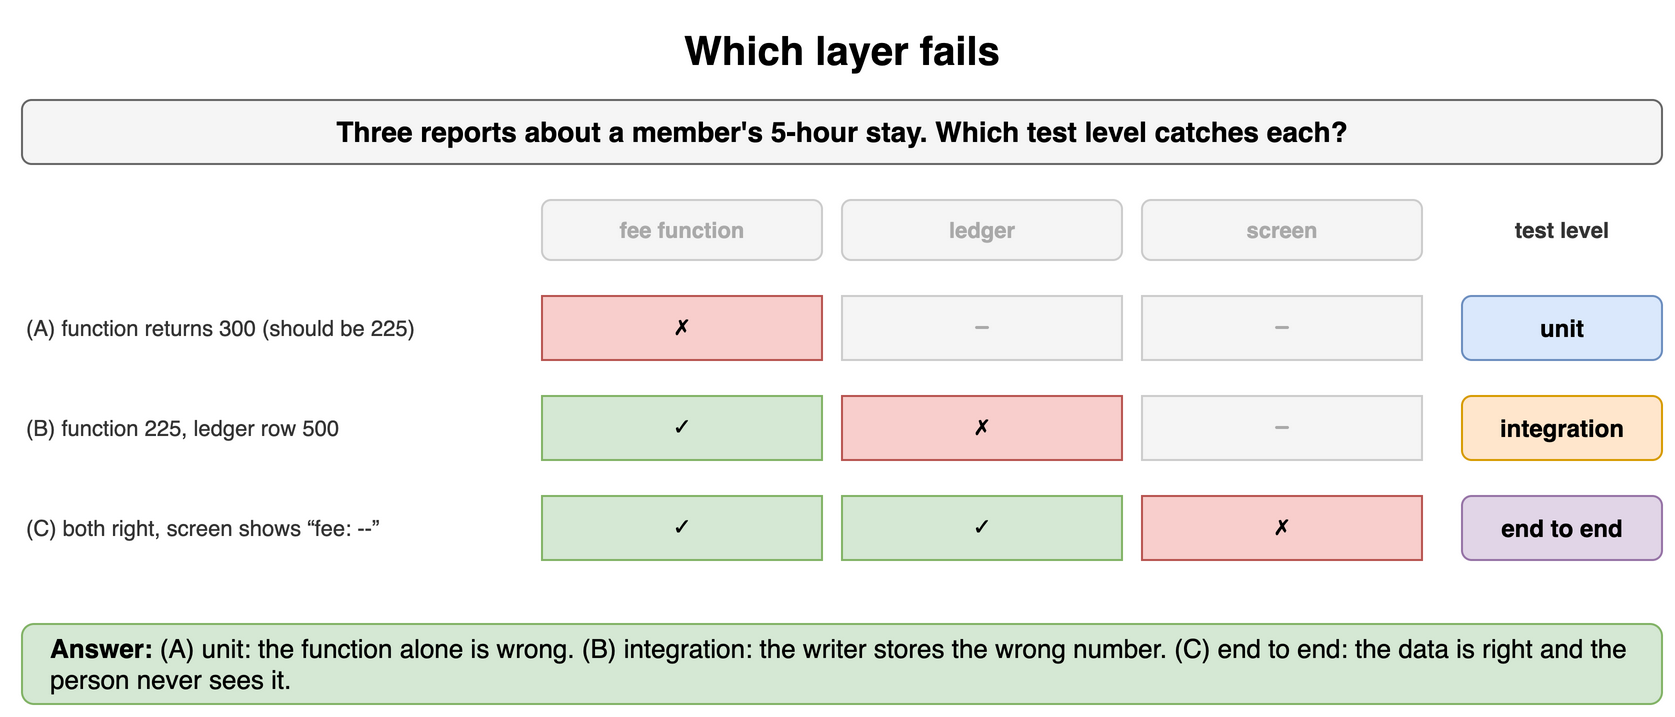

The diagram above was exported from draw.io. Its source (the exported page's mxGraphModel, read from the mxfile embedded in the PNG):
<mxGraphModel dx="900" dy="368" grid="1" gridSize="10" guides="1" tooltips="1" connect="1" arrows="1" fold="1" page="1" pageScale="1" pageWidth="900" pageHeight="368" math="0" shadow="0">
  <root>
    <mxCell id="0" />
    <mxCell id="1" parent="0" />
    <mxCell id="u71" value="Which layer fails" style="text;html=1;align=center;verticalAlign=middle;whiteSpace=wrap;fontSize=20;fontStyle=1;" vertex="1" parent="1">
      <mxGeometry x="40" y="10" width="820" height="30" as="geometry" />
    </mxCell>
    <mxCell id="u72" value="Three reports about a member's 5-hour stay. Which test level catches each?" style="rounded=1;whiteSpace=wrap;html=1;fillColor=#f5f5f5;strokeColor=#666666;fontStyle=1;fontSize=14;" vertex="1" parent="1">
      <mxGeometry x="40" y="50" width="820" height="32" as="geometry" />
    </mxCell>
    <mxCell id="u73" value="fee function" style="rounded=1;whiteSpace=wrap;html=1;fillColor=#f5f5f5;strokeColor=#cccccc;fontSize=11;align=center;fontStyle=1;fontColor=#aaaaaa;" vertex="1" parent="1">
      <mxGeometry x="300" y="100" width="140" height="30" as="geometry" />
    </mxCell>
    <mxCell id="u74" value="ledger" style="rounded=1;whiteSpace=wrap;html=1;fillColor=#f5f5f5;strokeColor=#cccccc;fontSize=11;align=center;fontStyle=1;fontColor=#aaaaaa;" vertex="1" parent="1">
      <mxGeometry x="450" y="100" width="140" height="30" as="geometry" />
    </mxCell>
    <mxCell id="u75" value="screen" style="rounded=1;whiteSpace=wrap;html=1;fillColor=#f5f5f5;strokeColor=#cccccc;fontSize=11;align=center;fontStyle=1;fontColor=#aaaaaa;" vertex="1" parent="1">
      <mxGeometry x="600" y="100" width="140" height="30" as="geometry" />
    </mxCell>
    <mxCell id="u76" value="test level" style="text;html=1;whiteSpace=wrap;fontSize=11;align=center;verticalAlign=middle;fontSize=11;fontColor=#333333;fontStyle=1;" vertex="1" parent="1">
      <mxGeometry x="760" y="100" width="100" height="30" as="geometry" />
    </mxCell>
    <mxCell id="u77" value="(A) function returns 300 (should be 225)" style="text;html=1;whiteSpace=wrap;fontSize=11;align=left;verticalAlign=middle;fontSize=11;fontColor=#333333;" vertex="1" parent="1">
      <mxGeometry x="40" y="144" width="250" height="40" as="geometry" />
    </mxCell>
    <mxCell id="u78" value="✗" style="rounded=0;whiteSpace=wrap;html=1;fontFamily=Courier New;fontStyle=1;fontSize=13;fillColor=#f8cecc;strokeColor=#b85450;fontSize=13;" vertex="1" parent="1">
      <mxGeometry x="300" y="148" width="140" height="32" as="geometry" />
    </mxCell>
    <mxCell id="u79" value="–" style="rounded=0;whiteSpace=wrap;html=1;fontFamily=Courier New;fontStyle=1;fontSize=13;fillColor=#f5f5f5;strokeColor=#cccccc;fontSize=13;fontColor=#aaaaaa;" vertex="1" parent="1">
      <mxGeometry x="450" y="148" width="140" height="32" as="geometry" />
    </mxCell>
    <mxCell id="u710" value="–" style="rounded=0;whiteSpace=wrap;html=1;fontFamily=Courier New;fontStyle=1;fontSize=13;fillColor=#f5f5f5;strokeColor=#cccccc;fontSize=13;fontColor=#aaaaaa;" vertex="1" parent="1">
      <mxGeometry x="600" y="148" width="140" height="32" as="geometry" />
    </mxCell>
    <mxCell id="u711" value="unit" style="rounded=1;whiteSpace=wrap;html=1;fillColor=#dae8fc;strokeColor=#6c8ebf;fontSize=12;align=center;fontStyle=1;" vertex="1" parent="1">
      <mxGeometry x="760" y="148" width="100" height="32" as="geometry" />
    </mxCell>
    <mxCell id="u712" value="(B) function 225, ledger row 500" style="text;html=1;whiteSpace=wrap;fontSize=11;align=left;verticalAlign=middle;fontSize=11;fontColor=#333333;" vertex="1" parent="1">
      <mxGeometry x="40" y="194" width="250" height="40" as="geometry" />
    </mxCell>
    <mxCell id="u713" value="✓" style="rounded=0;whiteSpace=wrap;html=1;fontFamily=Courier New;fontStyle=1;fontSize=13;fillColor=#d5e8d4;strokeColor=#82b366;fontSize=13;" vertex="1" parent="1">
      <mxGeometry x="300" y="198" width="140" height="32" as="geometry" />
    </mxCell>
    <mxCell id="u714" value="✗" style="rounded=0;whiteSpace=wrap;html=1;fontFamily=Courier New;fontStyle=1;fontSize=13;fillColor=#f8cecc;strokeColor=#b85450;fontSize=13;" vertex="1" parent="1">
      <mxGeometry x="450" y="198" width="140" height="32" as="geometry" />
    </mxCell>
    <mxCell id="u715" value="–" style="rounded=0;whiteSpace=wrap;html=1;fontFamily=Courier New;fontStyle=1;fontSize=13;fillColor=#f5f5f5;strokeColor=#cccccc;fontSize=13;fontColor=#aaaaaa;" vertex="1" parent="1">
      <mxGeometry x="600" y="198" width="140" height="32" as="geometry" />
    </mxCell>
    <mxCell id="u716" value="integration" style="rounded=1;whiteSpace=wrap;html=1;fillColor=#ffe6cc;strokeColor=#d79b00;fontSize=12;align=center;fontStyle=1;" vertex="1" parent="1">
      <mxGeometry x="760" y="198" width="100" height="32" as="geometry" />
    </mxCell>
    <mxCell id="u717" value="(C) both right, screen shows “fee: --”" style="text;html=1;whiteSpace=wrap;fontSize=11;align=left;verticalAlign=middle;fontSize=11;fontColor=#333333;" vertex="1" parent="1">
      <mxGeometry x="40" y="244" width="250" height="40" as="geometry" />
    </mxCell>
    <mxCell id="u718" value="✓" style="rounded=0;whiteSpace=wrap;html=1;fontFamily=Courier New;fontStyle=1;fontSize=13;fillColor=#d5e8d4;strokeColor=#82b366;fontSize=13;" vertex="1" parent="1">
      <mxGeometry x="300" y="248" width="140" height="32" as="geometry" />
    </mxCell>
    <mxCell id="u719" value="✓" style="rounded=0;whiteSpace=wrap;html=1;fontFamily=Courier New;fontStyle=1;fontSize=13;fillColor=#d5e8d4;strokeColor=#82b366;fontSize=13;" vertex="1" parent="1">
      <mxGeometry x="450" y="248" width="140" height="32" as="geometry" />
    </mxCell>
    <mxCell id="u720" value="✗" style="rounded=0;whiteSpace=wrap;html=1;fontFamily=Courier New;fontStyle=1;fontSize=13;fillColor=#f8cecc;strokeColor=#b85450;fontSize=13;" vertex="1" parent="1">
      <mxGeometry x="600" y="248" width="140" height="32" as="geometry" />
    </mxCell>
    <mxCell id="u721" value="end to end" style="rounded=1;whiteSpace=wrap;html=1;fillColor=#e1d5e7;strokeColor=#9673a6;fontSize=12;align=center;fontStyle=1;" vertex="1" parent="1">
      <mxGeometry x="760" y="248" width="100" height="32" as="geometry" />
    </mxCell>
    <mxCell id="u722" value="&lt;b&gt;Answer:&lt;/b&gt; (A) unit: the function alone is wrong. (B) integration: the writer stores the wrong number. (C) end to end: the data is right and the person never sees it." style="rounded=1;whiteSpace=wrap;html=1;fillColor=#d5e8d4;strokeColor=#82b366;fontSize=13;align=left;spacingLeft=12;" vertex="1" parent="1">
      <mxGeometry x="40" y="312" width="820" height="40" as="geometry" />
    </mxCell>
  </root>
</mxGraphModel>